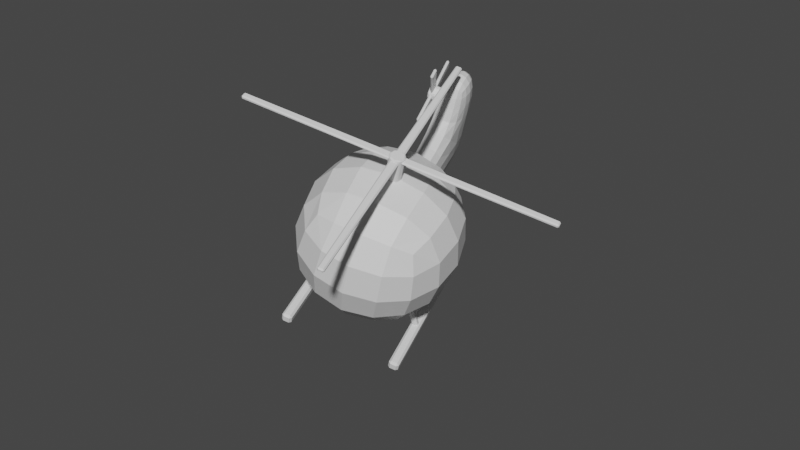 # Source: multi_mesh_merge.blend  (saved by Blender 3.0.42; exported with 4.5.12 LTS)
import bpy
from mathutils import Matrix  # noqa: F401  (used for matrix-valued properties, if any)

bpy.ops.wm.read_factory_settings(use_empty=True)
scene = bpy.context.scene
scene.name = 'Scene'

# ---- collections
col_collection = bpy.data.collections.new('Collection'); scene.collection.children.link(col_collection)

# ---- materials (node trees are filled in below, after node groups)
mat_material = bpy.data.materials.new('Material')
mat_material.alpha_threshold = 0.0
mat_material.use_transparent_shadow = False
mat_material.line_color = (0.0, 0.0, 0.0, 1.0)

# ---- material node trees
mat_material.use_nodes = True; mat_material.node_tree.nodes.clear()
_N = mat_material.node_tree.nodes; _L = mat_material.node_tree.links
n0 = _N.new('ShaderNodeOutputMaterial'); n0.name = 'Material Output'; n0.location = (300, 300)
n1 = _N.new('ShaderNodeBsdfPrincipled'); n1.name = 'Principled BSDF'; n1.location = (10, 300)
n1.distribution = 'GGX'
n1.subsurface_method = 'RANDOM_WALK_SKIN'
n1.inputs[2].default_value = 0.4
n1.inputs[3].default_value = 1.45
n1.inputs[27].default_value = (0.0, 0.0, 0.0, 1.0)
n1.inputs[28].default_value = 1.0
_L.new(n1.outputs[0], n0.inputs[0])
n0.is_active_output = True

# ---- world
world_world = bpy.data.worlds.new('World'); scene.world = world_world
world_world.use_nodes = True; world_world.node_tree.nodes.clear()
_N = world_world.node_tree.nodes; _L = world_world.node_tree.links
n0 = _N.new('ShaderNodeOutputWorld'); n0.name = 'World Output'; n0.location = (300, 300)
n1 = _N.new('ShaderNodeBackground'); n1.name = 'Background'; n1.location = (10, 300)
n1.inputs[0].default_value = (0.05088, 0.05088, 0.05088, 1.0)
_L.new(n1.outputs[0], n0.inputs[0])
n0.is_active_output = True
world_world.color = (0.05088, 0.05088, 0.05088)
world_world.use_sun_shadow = False
world_world.sun_shadow_jitter_overblur = 0.0

# ---- meshes
me_body_mesh = bpy.data.meshes.new('Body_Mesh')
me_body_mesh.from_pydata([(1.0, 1.0, 0.9007), (1.0, 1.0, -1.0), (1.0, -1.207, 0.9007), (1.0, -1.207, -1.0), (-1.0, 1.0, 0.9007), (-1.0, 1.0, -1.0), (-1.0, -1.207, 0.9007), (-1.0, -1.207, -1.0)], [], [(0, 4, 6, 2), (3, 2, 6, 7), (7, 6, 4, 5), (5, 1, 3, 7), (1, 0, 2, 3), (5, 4, 0, 1)])
_uv = me_body_mesh.uv_layers.new(name='UVMap')
_uv.uv.foreach_set('vector', [0.625, 0.5, 0.875, 0.5, 0.875, 0.75, 0.625, 0.75, 0.375, 0.75, 0.625, 0.75, 0.625, 1.0, 0.375, 1.0, 0.375, 0.0, 0.625, 0.0, 0.625, 0.25, 0.375, 0.25, 0.125, 0.5, 0.375, 0.5, 0.375, 0.75, 0.125, 0.75, 0.375, 0.5, 0.625, 0.5, 0.625, 0.75, 0.375, 0.75, 0.375, 0.25, 0.625, 0.25, 0.625, 0.5, 0.375, 0.5])
me_body_mesh.materials.append(mat_material)
me_body_mesh.use_remesh_preserve_volume = False
me_body_mesh.use_remesh_preserve_attributes = False
me_body_mesh.use_mirror_vertex_groups = False
me_body_mesh.update()
me_tail_mesh = bpy.data.meshes.new('Tail_Mesh')
me_tail_mesh.from_pydata([(0.1834, 0.7756, 0.3415), (0.1834, 0.7756, -0.3415), (0.1834, -0.3415, 0.3415), (0.1834, -0.3415, -0.3415), (-0.1834, 0.7756, 0.3415), (-0.1834, 0.7756, -0.3415), (-0.1834, -0.3415, 0.3415), (-0.1834, -0.3415, -0.3415), (0.1834, 1.35, -0.3415), (-0.1834, 1.35, -0.3415), (0.1834, 1.35, 0.3415), (-0.1834, 1.35, 0.3415), (-0.1834, 0.7756, 1.003), (0.1834, 0.7756, 1.003), (-0.1834, 1.35, 1.003), (0.1834, 1.35, 1.003)], [], [(0, 4, 6, 2), (9, 11, 10, 8), (7, 6, 4, 5), (5, 1, 3, 7), (1, 0, 2, 3), (1, 5, 9, 8), (4, 0, 13, 12), (0, 1, 8, 10), (5, 4, 11, 9), (12, 13, 15, 14), (11, 4, 12, 14), (10, 11, 14, 15), (0, 10, 15, 13)])
_uv = me_tail_mesh.uv_layers.new(name='UVMap')
_uv.uv.foreach_set('vector', [0.625, 0.5, 0.875, 0.5, 0.875, 0.75, 0.625, 0.75, 0.375, 0.25, 0.625, 0.25, 0.625, 0.5, 0.375, 0.5, 0.375, 0.0, 0.625, 0.0, 0.625, 0.25, 0.375, 0.25, 0.125, 0.5, 0.375, 0.5, 0.375, 0.75, 0.125, 0.75, 0.375, 0.5, 0.625, 0.5, 0.625, 0.75, 0.375, 0.75, 0.375, 0.5, 0.125, 0.5, 0.125, 0.5, 0.375, 0.5, 0.875, 0.5, 0.625, 0.5, 0.625, 0.5, 0.875, 0.5, 0.625, 0.5, 0.375, 0.5, 0.375, 0.5, 0.625, 0.5, 0.375, 0.25, 0.625, 0.25, 0.625, 0.25, 0.375, 0.25, 0.875, 0.5, 0.625, 0.5, 0.625, 0.5, 0.875, 0.5, 0.625, 0.25, 0.625, 0.25, 0.625, 0.25, 0.625, 0.25, 0.625, 0.5, 0.625, 0.25, 0.625, 0.25, 0.625, 0.5, 0.625, 0.5, 0.625, 0.5, 0.625, 0.5, 0.625, 0.5])
me_tail_mesh.materials.append(mat_material)
me_tail_mesh.use_remesh_preserve_volume = False
me_tail_mesh.use_remesh_preserve_attributes = False
me_tail_mesh.use_mirror_vertex_groups = False
me_tail_mesh.update()
me_landing_gear_mesh = bpy.data.meshes.new('Landing_Gear_Mesh')
me_landing_gear_mesh.from_pydata([(-0.05463, -0.8484, -0.4796), (-0.05463, -0.8484, -0.3703), (0.05463, -0.8484, -0.4796), (0.05463, -0.8484, -0.3703), (-0.05463, 0.0, -0.4796), (-0.05463, 0.0, -0.3703), (0.05463, 0.0, -0.4796), (0.05463, 0.0, -0.3703), (-0.03793, -0.2787, -0.4028), (-0.03793, -0.2028, -0.4028), (0.03793, -0.2787, -0.4028), (0.03793, -0.2028, -0.4028), (-0.2433, -0.2787, 0.07514), (-0.2433, -0.2028, 0.07514), (-0.1674, -0.2028, 0.07514), (-0.1674, -0.2787, 0.07514)], [], [(6, 7, 3, 2), (2, 3, 1, 0), (4, 6, 2, 0), (7, 5, 1, 3), (0, 1, 5, 4), (10, 8, 9, 11), (15, 14, 13, 12), (11, 9, 13, 14), (10, 11, 14, 15), (8, 10, 15, 12), (9, 8, 12, 13)])
_uv = me_landing_gear_mesh.uv_layers.new(name='UVMap')
_uv.uv.foreach_set('vector', [0.375, 0.625, 0.625, 0.625, 0.625, 0.75, 0.375, 0.75, 0.375, 0.75, 0.625, 0.75, 0.625, 1.0, 0.375, 1.0, 0.125, 0.625, 0.375, 0.625, 0.375, 0.75, 0.125, 0.75, 0.625, 0.625, 0.875, 0.625, 0.875, 0.75, 0.625, 0.75, 0.375, 0.0, 0.625, 0.0, 0.625, 0.125, 0.375, 0.125, 0.375, 0.75, 0.375, 1.0, 0.625, 1.0, 0.625, 0.75, 0.375, 0.75, 0.625, 0.75, 0.625, 1.0, 0.375, 1.0, 0.625, 0.75, 0.625, 1.0, 0.625, 1.0, 0.625, 0.75, 0.375, 0.75, 0.625, 0.75, 0.625, 0.75, 0.375, 0.75, 0.375, 1.0, 0.375, 0.75, 0.375, 0.75, 0.375, 1.0, 0.625, 1.0, 0.375, 1.0, 0.375, 1.0, 0.625, 1.0])
me_landing_gear_mesh.use_remesh_fix_poles = True
me_landing_gear_mesh.use_remesh_preserve_attributes = False
me_landing_gear_mesh.update()
me_rear_rotor_mesh = bpy.data.meshes.new('Rear_Rotor_Mesh')
me_rear_rotor_mesh.from_pydata([(-0.08695, 0.08695, 3.077e-08), (0.08695, 0.08695, 2.559e-08), (-0.08695, 0.06148, -0.06148), (0.08695, 0.06148, -0.06148), (-0.08695, -2.421e-08, -0.08695), (0.08695, -8.441e-10, -0.08695), (-0.08695, -0.06148, -0.06148), (0.08695, -0.06148, -0.06148), (-0.08695, -0.08695, 2.041e-08), (0.08695, -0.08695, 1.004e-08), (-0.08695, -0.06148, 0.06148), (0.08695, -0.06148, 0.06148), (-0.08695, -4.274e-08, 0.08695), (0.08695, -1.937e-08, 0.08695), (-0.08695, 0.06148, 0.06148), (0.08695, 0.06148, 0.06148), (-0.06468, -0.04753, 0.05358), (-0.06468, -0.06024, 0.4113), (-0.06468, 0.04753, 0.05358), (-0.06468, 0.06024, 0.4113), (-0.03272, -0.04753, 0.05358), (-0.03272, -0.06024, 0.4113), (-0.03272, 0.04753, 0.05358), (-0.03272, 0.06024, 0.4113), (-0.06468, 0.05358, 0.04753), (-0.06468, 0.4113, 0.06024), (-0.06468, 0.05358, -0.04753), (-0.06468, 0.4113, -0.06024), (-0.03272, 0.05358, 0.04753), (-0.03272, 0.4113, 0.06024), (-0.03272, 0.05358, -0.04753), (-0.03272, 0.4113, -0.06024), (-0.06468, 0.04753, -0.05358), (-0.06468, 0.06024, -0.4113), (-0.06468, -0.04753, -0.05358), (-0.06468, -0.06024, -0.4113), (-0.03272, 0.04753, -0.05358), (-0.03272, 0.06024, -0.4113), (-0.03272, -0.04753, -0.05358), (-0.03272, -0.06024, -0.4113), (-0.06468, -0.05358, -0.04753), (-0.06468, -0.4113, -0.06024), (-0.06468, -0.05358, 0.04753), (-0.06468, -0.4113, 0.06024), (-0.03272, -0.05358, -0.04753), (-0.03272, -0.4113, -0.06024), (-0.03272, -0.05358, 0.04753), (-0.03272, -0.4113, 0.06024)], [], [(0, 1, 3, 2), (2, 3, 5, 4), (4, 5, 7, 6), (6, 7, 9, 8), (8, 9, 11, 10), (10, 11, 13, 12), (3, 1, 15, 13, 11, 9, 7, 5), (12, 13, 15, 14), (14, 15, 1, 0), (0, 2, 4, 6, 8, 10, 12, 14), (16, 17, 19, 18), (18, 19, 23, 22), (22, 23, 21, 20), (20, 21, 17, 16), (18, 22, 20, 16), (23, 19, 17, 21), (24, 25, 27, 26), (26, 27, 31, 30), (30, 31, 29, 28), (28, 29, 25, 24), (26, 30, 28, 24), (31, 27, 25, 29), (32, 33, 35, 34), (34, 35, 39, 38), (38, 39, 37, 36), (36, 37, 33, 32), (34, 38, 36, 32), (39, 35, 33, 37), (40, 41, 43, 42), (42, 43, 47, 46), (46, 47, 45, 44), (44, 45, 41, 40), (42, 46, 44, 40), (47, 43, 41, 45)])
_uv = me_rear_rotor_mesh.uv_layers.new(name='UVMap')
_uv.uv.foreach_set('vector', [1.0, 0.5, 1.0, 1.0, 0.875, 1.0, 0.875, 0.5, 0.875, 0.5, 0.875, 1.0, 0.75, 1.0, 0.75, 0.5, 0.75, 0.5, 0.75, 1.0, 0.625, 1.0, 0.625, 0.5, 0.625, 0.5, 0.625, 1.0, 0.5, 1.0, 0.5, 0.5, 0.5, 0.5, 0.5, 1.0, 0.375, 1.0, 0.375, 0.5, 0.375, 0.5, 0.375, 1.0, 0.25, 1.0, 0.25, 0.5, 0.4197, 0.4197, 0.25, 0.49, 0.08029, 0.4197, 0.01, 0.25, 0.08029, 0.08029, 0.25, 0.01, 0.4197, 0.08029, 0.49, 0.25, 0.25, 0.5, 0.25, 1.0, 0.125, 1.0, 0.125, 0.5, 0.125, 0.5, 0.125, 1.0, 0.0, 1.0, 0.0, 0.5, 0.75, 0.49, 0.9197, 0.4197, 0.99, 0.25, 0.9197, 0.08029, 0.75, 0.01, 0.5803, 0.08029, 0.51, 0.25, 0.5803, 0.4197, 0.375, 0.0, 0.625, 0.0, 0.625, 0.25, 0.375, 0.25, 0.375, 0.25, 0.625, 0.25, 0.625, 0.5, 0.375, 0.5, 0.375, 0.5, 0.625, 0.5, 0.625, 0.75, 0.375, 0.75, 0.375, 0.75, 0.625, 0.75, 0.625, 1.0, 0.375, 1.0, 0.125, 0.5, 0.375, 0.5, 0.375, 0.75, 0.125, 0.75, 0.625, 0.5, 0.875, 0.5, 0.875, 0.75, 0.625, 0.75, 0.375, 0.0, 0.625, 0.0, 0.625, 0.25, 0.375, 0.25, 0.375, 0.25, 0.625, 0.25, 0.625, 0.5, 0.375, 0.5, 0.375, 0.5, 0.625, 0.5, 0.625, 0.75, 0.375, 0.75, 0.375, 0.75, 0.625, 0.75, 0.625, 1.0, 0.375, 1.0, 0.125, 0.5, 0.375, 0.5, 0.375, 0.75, 0.125, 0.75, 0.625, 0.5, 0.875, 0.5, 0.875, 0.75, 0.625, 0.75, 0.375, 0.0, 0.625, 0.0, 0.625, 0.25, 0.375, 0.25, 0.375, 0.25, 0.625, 0.25, 0.625, 0.5, 0.375, 0.5, 0.375, 0.5, 0.625, 0.5, 0.625, 0.75, 0.375, 0.75, 0.375, 0.75, 0.625, 0.75, 0.625, 1.0, 0.375, 1.0, 0.125, 0.5, 0.375, 0.5, 0.375, 0.75, 0.125, 0.75, 0.625, 0.5, 0.875, 0.5, 0.875, 0.75, 0.625, 0.75, 0.375, 0.0, 0.625, 0.0, 0.625, 0.25, 0.375, 0.25, 0.375, 0.25, 0.625, 0.25, 0.625, 0.5, 0.375, 0.5, 0.375, 0.5, 0.625, 0.5, 0.625, 0.75, 0.375, 0.75, 0.375, 0.75, 0.625, 0.75, 0.625, 1.0, 0.375, 1.0, 0.125, 0.5, 0.375, 0.5, 0.375, 0.75, 0.125, 0.75, 0.625, 0.5, 0.875, 0.5, 0.875, 0.75, 0.625, 0.75])
me_rear_rotor_mesh.use_remesh_fix_poles = True
me_rear_rotor_mesh.use_remesh_preserve_attributes = False
me_rear_rotor_mesh.update()
me_rotor_mesh = bpy.data.meshes.new('Rotor_Mesh')
me_rotor_mesh.from_pydata([(2.421e-08, 0.08695, 0.08695), (4.525e-08, 0.08695, -0.2373), (-0.06148, 0.06148, 0.08695), (-0.06148, 0.06148, -0.2373), (-0.08695, -2.421e-08, 0.08695), (-0.08695, 6.136e-08, -0.2373), (-0.06148, -0.06148, 0.08695), (-0.06148, -0.06148, -0.2373), (1.384e-08, -0.08695, 0.08695), (2.97e-08, -0.08695, -0.2373), (0.06148, -0.06148, 0.08695), (0.06148, -0.06148, -0.2373), (0.08695, -4.274e-08, 0.08695), (0.08695, 4.283e-08, -0.2373), (0.06148, 0.06148, 0.08695), (0.06148, 0.06148, -0.2373), (0.05358, -0.04753, 0.06468), (1.649, -0.0348, 0.07062), (0.05358, 0.04753, 0.06468), (1.649, 0.0348, 0.07062), (0.05358, -0.04753, 0.03272), (1.649, -0.0348, 0.02678), (0.05358, 0.04753, 0.03272), (1.649, 0.0348, 0.02678), (0.04753, 0.05358, 0.06468), (0.0348, 1.649, 0.07062), (-0.04753, 0.05358, 0.06468), (-0.0348, 1.649, 0.07062), (0.04753, 0.05358, 0.03272), (0.0348, 1.649, 0.02678), (-0.04753, 0.05358, 0.03272), (-0.0348, 1.649, 0.02678), (-0.05358, 0.04753, 0.06468), (-1.649, 0.0348, 0.07062), (-0.05358, -0.04753, 0.06468), (-1.649, -0.0348, 0.07062), (-0.05358, 0.04753, 0.03272), (-1.649, 0.0348, 0.02678), (-0.05358, -0.04753, 0.03272), (-1.649, -0.0348, 0.02678), (-0.04753, -0.05358, 0.06468), (-0.0348, -1.649, 0.07062), (0.04753, -0.05358, 0.06468), (0.0348, -1.649, 0.07062), (-0.04753, -0.05358, 0.03272), (-0.0348, -1.649, 0.02678), (0.04753, -0.05358, 0.03272), (0.0348, -1.649, 0.02678)], [], [(0, 1, 3, 2), (2, 3, 5, 4), (4, 5, 7, 6), (6, 7, 9, 8), (8, 9, 11, 10), (10, 11, 13, 12), (3, 1, 15, 13, 11, 9, 7, 5), (12, 13, 15, 14), (14, 15, 1, 0), (0, 2, 4, 6, 8, 10, 12, 14), (16, 17, 19, 18), (18, 19, 23, 22), (22, 23, 21, 20), (20, 21, 17, 16), (18, 22, 20, 16), (23, 19, 17, 21), (24, 25, 27, 26), (26, 27, 31, 30), (30, 31, 29, 28), (28, 29, 25, 24), (26, 30, 28, 24), (31, 27, 25, 29), (32, 33, 35, 34), (34, 35, 39, 38), (38, 39, 37, 36), (36, 37, 33, 32), (34, 38, 36, 32), (39, 35, 33, 37), (40, 41, 43, 42), (42, 43, 47, 46), (46, 47, 45, 44), (44, 45, 41, 40), (42, 46, 44, 40), (47, 43, 41, 45)])
_uv = me_rotor_mesh.uv_layers.new(name='UVMap')
_uv.uv.foreach_set('vector', [1.0, 0.5, 1.0, 1.0, 0.875, 1.0, 0.875, 0.5, 0.875, 0.5, 0.875, 1.0, 0.75, 1.0, 0.75, 0.5, 0.75, 0.5, 0.75, 1.0, 0.625, 1.0, 0.625, 0.5, 0.625, 0.5, 0.625, 1.0, 0.5, 1.0, 0.5, 0.5, 0.5, 0.5, 0.5, 1.0, 0.375, 1.0, 0.375, 0.5, 0.375, 0.5, 0.375, 1.0, 0.25, 1.0, 0.25, 0.5, 0.4197, 0.4197, 0.25, 0.49, 0.08029, 0.4197, 0.01, 0.25, 0.08029, 0.08029, 0.25, 0.01, 0.4197, 0.08029, 0.49, 0.25, 0.25, 0.5, 0.25, 1.0, 0.125, 1.0, 0.125, 0.5, 0.125, 0.5, 0.125, 1.0, 0.0, 1.0, 0.0, 0.5, 0.75, 0.49, 0.9197, 0.4197, 0.99, 0.25, 0.9197, 0.08029, 0.75, 0.01, 0.5803, 0.08029, 0.51, 0.25, 0.5803, 0.4197, 0.375, 0.0, 0.625, 0.0, 0.625, 0.25, 0.375, 0.25, 0.375, 0.25, 0.625, 0.25, 0.625, 0.5, 0.375, 0.5, 0.375, 0.5, 0.625, 0.5, 0.625, 0.75, 0.375, 0.75, 0.375, 0.75, 0.625, 0.75, 0.625, 1.0, 0.375, 1.0, 0.125, 0.5, 0.375, 0.5, 0.375, 0.75, 0.125, 0.75, 0.625, 0.5, 0.875, 0.5, 0.875, 0.75, 0.625, 0.75, 0.375, 0.0, 0.625, 0.0, 0.625, 0.25, 0.375, 0.25, 0.375, 0.25, 0.625, 0.25, 0.625, 0.5, 0.375, 0.5, 0.375, 0.5, 0.625, 0.5, 0.625, 0.75, 0.375, 0.75, 0.375, 0.75, 0.625, 0.75, 0.625, 1.0, 0.375, 1.0, 0.125, 0.5, 0.375, 0.5, 0.375, 0.75, 0.125, 0.75, 0.625, 0.5, 0.875, 0.5, 0.875, 0.75, 0.625, 0.75, 0.375, 0.0, 0.625, 0.0, 0.625, 0.25, 0.375, 0.25, 0.375, 0.25, 0.625, 0.25, 0.625, 0.5, 0.375, 0.5, 0.375, 0.5, 0.625, 0.5, 0.625, 0.75, 0.375, 0.75, 0.375, 0.75, 0.625, 0.75, 0.625, 1.0, 0.375, 1.0, 0.125, 0.5, 0.375, 0.5, 0.375, 0.75, 0.125, 0.75, 0.625, 0.5, 0.875, 0.5, 0.875, 0.75, 0.625, 0.75, 0.375, 0.0, 0.625, 0.0, 0.625, 0.25, 0.375, 0.25, 0.375, 0.25, 0.625, 0.25, 0.625, 0.5, 0.375, 0.5, 0.375, 0.5, 0.625, 0.5, 0.625, 0.75, 0.375, 0.75, 0.375, 0.75, 0.625, 0.75, 0.625, 1.0, 0.375, 1.0, 0.125, 0.5, 0.375, 0.5, 0.375, 0.75, 0.125, 0.75, 0.625, 0.5, 0.875, 0.5, 0.875, 0.75, 0.625, 0.75])
me_rotor_mesh.use_remesh_fix_poles = True
me_rotor_mesh.use_remesh_preserve_attributes = False
me_rotor_mesh.update()

# ---- objects
ob_body = bpy.data.objects.new('Body', me_body_mesh)
ob_tail = bpy.data.objects.new('Tail', me_tail_mesh)
ob_landing_gear = bpy.data.objects.new('Landing_Gear', me_landing_gear_mesh)
ob_rear_rotor = bpy.data.objects.new('Rear_Rotor', me_rear_rotor_mesh)
ob_rotor = bpy.data.objects.new('Rotor', me_rotor_mesh)
ob_helicopter = bpy.data.objects.new('Helicopter', None)
ob_thisshouldnotexport = bpy.data.objects.new('ThisShouldNotExport', None)

# ---- transforms, parenting, visibility, modifiers, constraints
ob_body.parent = ob_helicopter
ob_body.location = (2.361e-16, 0.02891, 1.063)
ob_body.lock_rotations_4d = False
ob_body.empty_display_type = 'ARROWS'
ob_body.lineart.crease_threshold = 0.0
_m = ob_body.modifiers.new('Subdivision', 'SUBSURF')
ob_tail.parent = ob_helicopter
ob_tail.location = (2.551e-16, 0.6924, 0.8801)
ob_tail.lock_rotations_4d = False
ob_tail.empty_display_type = 'ARROWS'
ob_tail.lineart.crease_threshold = 0.0
_m = ob_tail.modifiers.new('Subdivision', 'SUBSURF')
ob_landing_gear.parent = ob_helicopter
ob_landing_gear.location = (0.6087, 0.03577, 0.4579)
_m = ob_landing_gear.modifiers.new('Mirror', 'MIRROR')
_m.use_axis = (False, True, False)
_m = ob_landing_gear.modifiers.new('Mirror.001', 'MIRROR')
_m.mirror_object = ob_body
_m = ob_landing_gear.modifiers.new('Bevel', 'BEVEL')
_m.width = 0.022
_m.width_pct = 0.022
ob_rear_rotor.parent = ob_helicopter
ob_rear_rotor.location = (-0.2089, 1.747, 1.466)
ob_rear_rotor.rotation_euler = (0.4037, -0.0, 0.0)
_m = ob_rear_rotor.modifiers.new('Bevel', 'BEVEL')
_m.width = 0.013
_m.width_pct = 0.013
ob_rotor.parent = ob_helicopter
ob_rotor.location = (0.0, -0.06472, 1.98)
_m = ob_rotor.modifiers.new('Bevel', 'BEVEL')
_m.width = 0.013
_m.width_pct = 0.013
ob_helicopter.location = (-0.5482, 1.356, 2.726)
ob_helicopter.rotation_euler = (0.2463, 0.2629, 0.3451)
ob_helicopter.scale = (2.0, 2.0, 2.0)
ob_thisshouldnotexport.parent = ob_helicopter
ob_thisshouldnotexport.location = (0.9917, 0.3519, 1.972)

# ---- collection membership
col_collection.objects.link(ob_body)
col_collection.objects.link(ob_tail)
col_collection.objects.link(ob_landing_gear)
col_collection.objects.link(ob_rear_rotor)
col_collection.objects.link(ob_rotor)
col_collection.objects.link(ob_helicopter)
col_collection.objects.link(ob_thisshouldnotexport)

# ---- scene / render settings (as saved in the file)
scene.frame_start = 1; scene.frame_end = 250; scene.frame_set(0)
scene.render.engine = 'BLENDER_EEVEE_NEXT'
scene.cycles.sampling_pattern = 'TABULATED_SOBOL'
scene.cycles.use_light_tree = False
scene.view_settings.view_transform = 'Filmic'
bpy.context.view_layer.update()

# ---- added for rendering (the .blend has no active camera and no usable light): camera, sun
cam_auto = bpy.data.cameras.new('AutoCamera')
cam_auto.lens = 50.0
cam_auto.sensor_width = 36.0
cam_auto.clip_end = 1000.0
ob_auto_camera = bpy.data.objects.new('AutoCamera', cam_auto)
scene.collection.objects.link(ob_auto_camera)
ob_auto_camera.location = (13.1443, -14.0937, 14.9375)
ob_auto_camera.rotation_euler = (1.09748, -7.21219e-08, 0.694738)
scene.camera = ob_auto_camera
light_auto_sun = bpy.data.lights.new('AutoSun', 'SUN')
light_auto_sun.energy = 3.0
light_auto_sun.angle = 0.0523599
ob_auto_sun = bpy.data.objects.new('AutoSun', light_auto_sun)
scene.collection.objects.link(ob_auto_sun)
ob_auto_sun.rotation_euler = (0.872665, 0.174533, 0.523599)
bpy.context.view_layer.update()
